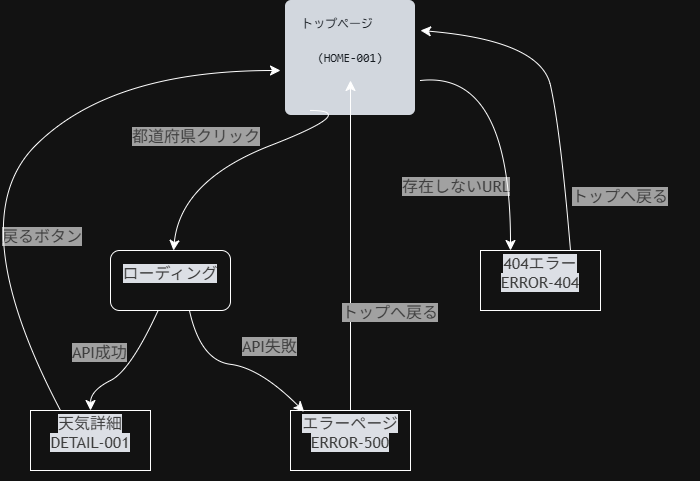

The diagram above was exported from draw.io. Its source (the exported page's mxGraphModel, read from the mxfile embedded in the PNG):
<mxGraphModel dx="1708" dy="2246" grid="1" gridSize="10" guides="1" tooltips="1" connect="1" arrows="1" fold="1" page="1" pageScale="1" pageWidth="827" pageHeight="1169" math="0" shadow="0">
  <root>
    <mxCell id="0" />
    <mxCell id="1" parent="0" />
    <mxCell id="fiiWPtSLUNQ3U10pfvzM-41" parent="1" style="text;html=1;whiteSpace=wrap;strokeColor=none;fillColor=none;align=center;verticalAlign=middle;rounded=1;fontSize=16;labelBackgroundColor=none;roundedPerimeter=1;" value="&lt;pre class=&quot;notranslate&quot; style=&quot;box-sizing: border-box; font-family: &amp;quot;Monaspace Neon&amp;quot;, ui-monospace, SFMono-Regular, &amp;quot;SF Mono&amp;quot;, Menlo, Consolas, &amp;quot;Liberation Mono&amp;quot;, monospace; font-size: 11.9px; margin-top: 0px; margin-bottom: 16px; tab-size: 4; overflow-wrap: normal; padding: 16px; color: rgb(240, 246, 252); background-color: rgb(21, 27, 35); border-radius: 6px; line-height: 1.45; overflow: auto; text-align: start;&quot;&gt;&lt;code class=&quot;notranslate&quot; style=&quot;box-sizing: border-box; font-family: &amp;quot;Monaspace Neon&amp;quot;, ui-monospace, SFMono-Regular, &amp;quot;SF Mono&amp;quot;, Menlo, Consolas, &amp;quot;Liberation Mono&amp;quot;, monospace; tab-size: 4; background-image: initial; background-position: 0px 0px; background-size: initial; background-repeat: initial; background-attachment: initial; background-origin: initial; background-clip: initial; border-radius: 6px; margin: 0px; padding: 0px; word-break: normal; border: 0px; line-height: inherit; overflow-wrap: normal; display: inline; overflow: visible;&quot;&gt;&lt;span&gt;トップページ &lt;br&gt;&lt;/span&gt;&lt;pre class=&quot;notranslate&quot; style=&quot;background-color: rgb(21, 27, 35); box-sizing: border-box; font-family: &amp;quot;Monaspace Neon&amp;quot;, ui-monospace, SFMono-Regular, &amp;quot;SF Mono&amp;quot;, Menlo, Consolas, &amp;quot;Liberation Mono&amp;quot;, monospace; margin-top: 0px; margin-bottom: 16px; tab-size: 4; overflow-wrap: normal; padding: 16px; color: rgb(240, 246, 252); border-radius: 6px; line-height: 1.45; overflow: auto;&quot;&gt;&lt;code class=&quot;notranslate&quot; style=&quot;box-sizing: border-box; font-family: &amp;quot;Monaspace Neon&amp;quot;, ui-monospace, SFMono-Regular, &amp;quot;SF Mono&amp;quot;, Menlo, Consolas, &amp;quot;Liberation Mono&amp;quot;, monospace; tab-size: 4; background: 0px 0px rgba(0, 0, 0, 0); border-radius: 6px; margin: 0px; padding: 0px; word-break: normal; border: 0px; line-height: inherit; overflow-wrap: normal; display: inline; overflow: visible;&quot;&gt;(HOME-001)&lt;br&gt;&lt;/code&gt;&lt;/pre&gt;&lt;/code&gt;&lt;/pre&gt;" vertex="1">
      <mxGeometry height="30" width="100" x="340" y="-870" as="geometry" />
    </mxCell>
    <mxCell id="fiiWPtSLUNQ3U10pfvzM-47" parent="1" style="rounded=0;whiteSpace=wrap;html=1;" value="&#10;&lt;span style=&quot;color: rgb(204, 204, 204); font-family: &amp;quot;trebuchet ms&amp;quot;, verdana, arial, sans-serif; font-size: 16px; font-style: normal; font-variant-ligatures: normal; font-variant-caps: normal; font-weight: 400; letter-spacing: normal; orphans: 2; text-align: center; text-indent: 0px; text-transform: none; widows: 2; word-spacing: 0px; -webkit-text-stroke-width: 0px; white-space: nowrap; background-color: rgb(13, 17, 23); text-decoration-thickness: initial; text-decoration-style: initial; text-decoration-color: initial; display: inline !important; float: none;&quot;&gt;404エラー&lt;/span&gt;&lt;br style=&quot;margin: 0px; padding: 0px; color: rgb(204, 204, 204); font-family: &amp;quot;trebuchet ms&amp;quot;, verdana, arial, sans-serif; font-size: 16px; font-style: normal; font-variant-ligatures: normal; font-variant-caps: normal; font-weight: 400; letter-spacing: normal; orphans: 2; text-align: center; text-indent: 0px; text-transform: none; widows: 2; word-spacing: 0px; -webkit-text-stroke-width: 0px; white-space: nowrap; background-color: rgb(13, 17, 23); text-decoration-thickness: initial; text-decoration-style: initial; text-decoration-color: initial;&quot;&gt;&lt;span style=&quot;color: rgb(204, 204, 204); font-family: &amp;quot;trebuchet ms&amp;quot;, verdana, arial, sans-serif; font-size: 16px; font-style: normal; font-variant-ligatures: normal; font-variant-caps: normal; font-weight: 400; letter-spacing: normal; orphans: 2; text-align: center; text-indent: 0px; text-transform: none; widows: 2; word-spacing: 0px; -webkit-text-stroke-width: 0px; white-space: nowrap; background-color: rgb(13, 17, 23); text-decoration-thickness: initial; text-decoration-style: initial; text-decoration-color: initial; display: inline !important; float: none;&quot;&gt;ERROR-404&lt;/span&gt;&#10;&#10;" vertex="1">
      <mxGeometry height="60" width="120" x="520" y="-670" as="geometry" />
    </mxCell>
    <mxCell id="fiiWPtSLUNQ3U10pfvzM-48" parent="1" style="text;whiteSpace=wrap;html=1;" value="&lt;span style=&quot;color: rgb(204, 204, 204); font-family: &amp;quot;trebuchet ms&amp;quot;, verdana, arial, sans-serif; font-size: 16px; font-style: normal; font-variant-ligatures: normal; font-variant-caps: normal; font-weight: 400; letter-spacing: normal; orphans: 2; text-align: center; text-indent: 0px; text-transform: none; widows: 2; word-spacing: 0px; -webkit-text-stroke-width: 0px; white-space: nowrap; background-color: rgb(88, 88, 88); text-decoration-thickness: initial; text-decoration-style: initial; text-decoration-color: initial; display: inline !important; float: none;&quot;&gt;存在しないURL&lt;/span&gt;" vertex="1">
      <mxGeometry height="40" width="140" x="440" y="-750" as="geometry" />
    </mxCell>
    <mxCell id="fiiWPtSLUNQ3U10pfvzM-49" parent="1" style="text;whiteSpace=wrap;html=1;" value="&lt;span style=&quot;color: rgb(204, 204, 204); font-family: &amp;quot;trebuchet ms&amp;quot;, verdana, arial, sans-serif; font-size: 16px; font-style: normal; font-variant-ligatures: normal; font-variant-caps: normal; font-weight: 400; letter-spacing: normal; orphans: 2; text-align: center; text-indent: 0px; text-transform: none; widows: 2; word-spacing: 0px; -webkit-text-stroke-width: 0px; white-space: nowrap; background-color: rgb(88, 88, 88); text-decoration-thickness: initial; text-decoration-style: initial; text-decoration-color: initial; display: inline !important; float: none;&quot;&gt;トップへ戻る&lt;/span&gt;" vertex="1">
      <mxGeometry height="40" width="130" x="610" y="-740" as="geometry" />
    </mxCell>
    <mxCell id="fiiWPtSLUNQ3U10pfvzM-61" edge="1" parent="1" source="fiiWPtSLUNQ3U10pfvzM-51" style="edgeStyle=none;curved=1;rounded=1;curveGeometry=1;orthogonalLoop=1;jettySize=auto;html=1;fontSize=12;defaultLabelBackgroundColor=gap;startSize=8;endSize=8;" target="fiiWPtSLUNQ3U10pfvzM-41">
      <mxGeometry relative="1" as="geometry" />
    </mxCell>
    <mxCell id="fiiWPtSLUNQ3U10pfvzM-51" parent="1" style="rounded=0;whiteSpace=wrap;html=1;" value="&#10;&lt;span style=&quot;color: rgb(204, 204, 204); font-family: &amp;quot;trebuchet ms&amp;quot;, verdana, arial, sans-serif; font-size: 16px; font-style: normal; font-variant-ligatures: normal; font-variant-caps: normal; font-weight: 400; letter-spacing: normal; orphans: 2; text-align: center; text-indent: 0px; text-transform: none; widows: 2; word-spacing: 0px; -webkit-text-stroke-width: 0px; white-space: nowrap; background-color: rgb(13, 17, 23); text-decoration-thickness: initial; text-decoration-style: initial; text-decoration-color: initial; display: inline !important; float: none;&quot;&gt;エラーページ&lt;/span&gt;&lt;br style=&quot;margin: 0px; padding: 0px; color: rgb(204, 204, 204); font-family: &amp;quot;trebuchet ms&amp;quot;, verdana, arial, sans-serif; font-size: 16px; font-style: normal; font-variant-ligatures: normal; font-variant-caps: normal; font-weight: 400; letter-spacing: normal; orphans: 2; text-align: center; text-indent: 0px; text-transform: none; widows: 2; word-spacing: 0px; -webkit-text-stroke-width: 0px; white-space: nowrap; background-color: rgb(13, 17, 23); text-decoration-thickness: initial; text-decoration-style: initial; text-decoration-color: initial;&quot;&gt;&lt;span style=&quot;color: rgb(204, 204, 204); font-family: &amp;quot;trebuchet ms&amp;quot;, verdana, arial, sans-serif; font-size: 16px; font-style: normal; font-variant-ligatures: normal; font-variant-caps: normal; font-weight: 400; letter-spacing: normal; orphans: 2; text-align: center; text-indent: 0px; text-transform: none; widows: 2; word-spacing: 0px; -webkit-text-stroke-width: 0px; white-space: nowrap; background-color: rgb(13, 17, 23); text-decoration-thickness: initial; text-decoration-style: initial; text-decoration-color: initial; display: inline !important; float: none;&quot;&gt;ERROR-500&lt;/span&gt;&#10;&#10;" vertex="1">
      <mxGeometry height="60" width="120" x="330" y="-510" as="geometry" />
    </mxCell>
    <mxCell id="fiiWPtSLUNQ3U10pfvzM-53" edge="1" parent="1" style="curved=1;curveGeometry=1;endArrow=classic;html=1;rounded=1;fontSize=12;defaultLabelBackgroundColor=gap;startSize=8;endSize=8;entryX=0.25;entryY=0;entryDx=0;entryDy=0;" target="fiiWPtSLUNQ3U10pfvzM-47" value="">
      <mxGeometry height="50" relative="1" width="50" x="-0.3562" as="geometry">
        <Array as="points">
          <mxPoint x="550" y="-850" />
        </Array>
        <mxPoint x="460" y="-840" as="sourcePoint" />
        <mxPoint x="550" y="-900" as="targetPoint" />
      </mxGeometry>
    </mxCell>
    <mxCell id="fiiWPtSLUNQ3U10pfvzM-54" edge="1" parent="1" source="fiiWPtSLUNQ3U10pfvzM-47" style="curved=1;curveGeometry=1;endArrow=classic;html=1;rounded=1;fontSize=12;defaultLabelBackgroundColor=gap;startSize=8;endSize=8;exitX=0.75;exitY=0;exitDx=0;exitDy=0;" value="">
      <mxGeometry height="50" relative="1" width="50" x="0.5211" as="geometry">
        <Array as="points">
          <mxPoint x="600" y="-790" />
          <mxPoint x="580" y="-880" />
        </Array>
        <mxPoint x="500" y="-850" as="sourcePoint" />
        <mxPoint x="460" y="-890" as="targetPoint" />
      </mxGeometry>
    </mxCell>
    <mxCell id="fiiWPtSLUNQ3U10pfvzM-55" parent="1" style="text;whiteSpace=wrap;html=1;" value="&lt;span style=&quot;color: rgb(204, 204, 204); font-family: &amp;quot;trebuchet ms&amp;quot;, verdana, arial, sans-serif; font-size: 16px; font-style: normal; font-variant-ligatures: normal; font-variant-caps: normal; font-weight: 400; letter-spacing: normal; orphans: 2; text-align: center; text-indent: 0px; text-transform: none; widows: 2; word-spacing: 0px; -webkit-text-stroke-width: 0px; white-space: nowrap; background-color: rgb(88, 88, 88); text-decoration-thickness: initial; text-decoration-style: initial; text-decoration-color: initial; display: inline !important; float: none;&quot;&gt;トップへ戻る&lt;/span&gt;" vertex="1">
      <mxGeometry height="40" width="130" x="380" y="-624" as="geometry" />
    </mxCell>
    <mxCell id="fiiWPtSLUNQ3U10pfvzM-63" parent="1" style="text;whiteSpace=wrap;html=1;" value="&lt;span style=&quot;color: rgb(204, 204, 204); font-family: &amp;quot;trebuchet ms&amp;quot;, verdana, arial, sans-serif; font-size: 16px; font-style: normal; font-variant-ligatures: normal; font-variant-caps: normal; font-weight: 400; letter-spacing: normal; orphans: 2; text-align: center; text-indent: 0px; text-transform: none; widows: 2; word-spacing: 0px; -webkit-text-stroke-width: 0px; white-space: nowrap; background-color: rgb(88, 88, 88); text-decoration-thickness: initial; text-decoration-style: initial; text-decoration-color: initial; display: inline !important; float: none;&quot;&gt;都道府県クリック&lt;/span&gt;" vertex="1">
      <mxGeometry height="40" width="160" x="170" y="-800" as="geometry" />
    </mxCell>
    <mxCell id="fiiWPtSLUNQ3U10pfvzM-64" parent="1" style="rounded=1;whiteSpace=wrap;html=1;roundedPerimeter=1;" value="&#10;&lt;span style=&quot;color: rgb(204, 204, 204); font-family: &amp;quot;trebuchet ms&amp;quot;, verdana, arial, sans-serif; font-size: 16px; font-style: normal; font-variant-ligatures: normal; font-variant-caps: normal; font-weight: 400; letter-spacing: normal; orphans: 2; text-align: center; text-indent: 0px; text-transform: none; widows: 2; word-spacing: 0px; -webkit-text-stroke-width: 0px; white-space: nowrap; background-color: rgb(13, 17, 23); text-decoration-thickness: initial; text-decoration-style: initial; text-decoration-color: initial; display: inline !important; float: none;&quot;&gt;ローディング&lt;/span&gt;&#10;&#10;" vertex="1">
      <mxGeometry height="60" width="120" x="150" y="-670" as="geometry" />
    </mxCell>
    <mxCell id="fiiWPtSLUNQ3U10pfvzM-66" edge="1" parent="1" style="curved=1;curveGeometry=1;endArrow=classic;html=1;rounded=1;fontSize=12;defaultLabelBackgroundColor=gap;startSize=8;endSize=8;" target="fiiWPtSLUNQ3U10pfvzM-64" value="">
      <mxGeometry height="50" relative="1" width="50" x="-0.5944" as="geometry">
        <Array as="points">
          <mxPoint x="400" y="-810" />
          <mxPoint x="220" y="-740" />
        </Array>
        <mxPoint x="350" y="-810" as="sourcePoint" />
        <mxPoint x="230" y="-770" as="targetPoint" />
      </mxGeometry>
    </mxCell>
    <mxCell id="fiiWPtSLUNQ3U10pfvzM-67" parent="1" style="text;whiteSpace=wrap;html=1;" value="&lt;span style=&quot;color: rgb(204, 204, 204); font-family: &amp;quot;trebuchet ms&amp;quot;, verdana, arial, sans-serif; font-size: 16px; font-style: normal; font-variant-ligatures: normal; font-variant-caps: normal; font-weight: 400; letter-spacing: normal; orphans: 2; text-align: center; text-indent: 0px; text-transform: none; widows: 2; word-spacing: 0px; -webkit-text-stroke-width: 0px; white-space: nowrap; background-color: rgb(88, 88, 88); text-decoration-thickness: initial; text-decoration-style: initial; text-decoration-color: initial; display: inline !important; float: none;&quot;&gt;API失敗&lt;/span&gt;" vertex="1">
      <mxGeometry height="40" width="90" x="280" y="-590" as="geometry" />
    </mxCell>
    <mxCell id="fiiWPtSLUNQ3U10pfvzM-68" edge="1" parent="1" source="fiiWPtSLUNQ3U10pfvzM-64" style="curved=1;curveGeometry=1;endArrow=classic;html=1;rounded=1;fontSize=12;defaultLabelBackgroundColor=gap;startSize=8;endSize=8;exitX=0.655;exitY=0.991;exitDx=0;exitDy=0;entryX=0.114;entryY=0.022;entryDx=0;entryDy=0;entryPerimeter=0;" target="fiiWPtSLUNQ3U10pfvzM-51" value="">
      <mxGeometry height="50" relative="1" width="50" x="0.0935" as="geometry">
        <Array as="points">
          <mxPoint x="240" y="-560" />
          <mxPoint x="300" y="-552.36" />
        </Array>
        <mxPoint x="410" y="-630" as="sourcePoint" />
        <mxPoint x="460" y="-680" as="targetPoint" />
      </mxGeometry>
    </mxCell>
    <mxCell id="fiiWPtSLUNQ3U10pfvzM-69" parent="1" style="rounded=0;whiteSpace=wrap;html=1;" value="&#10;&lt;span style=&quot;color: rgb(204, 204, 204); font-family: &amp;quot;trebuchet ms&amp;quot;, verdana, arial, sans-serif; font-size: 16px; font-style: normal; font-variant-ligatures: normal; font-variant-caps: normal; font-weight: 400; letter-spacing: normal; orphans: 2; text-align: center; text-indent: 0px; text-transform: none; widows: 2; word-spacing: 0px; -webkit-text-stroke-width: 0px; white-space: nowrap; background-color: rgb(13, 17, 23); text-decoration-thickness: initial; text-decoration-style: initial; text-decoration-color: initial; display: inline !important; float: none;&quot;&gt;天気詳細&lt;/span&gt;&lt;br style=&quot;margin: 0px; padding: 0px; color: rgb(204, 204, 204); font-family: &amp;quot;trebuchet ms&amp;quot;, verdana, arial, sans-serif; font-size: 16px; font-style: normal; font-variant-ligatures: normal; font-variant-caps: normal; font-weight: 400; letter-spacing: normal; orphans: 2; text-align: center; text-indent: 0px; text-transform: none; widows: 2; word-spacing: 0px; -webkit-text-stroke-width: 0px; white-space: nowrap; background-color: rgb(13, 17, 23); text-decoration-thickness: initial; text-decoration-style: initial; text-decoration-color: initial;&quot;&gt;&lt;span style=&quot;color: rgb(204, 204, 204); font-family: &amp;quot;trebuchet ms&amp;quot;, verdana, arial, sans-serif; font-size: 16px; font-style: normal; font-variant-ligatures: normal; font-variant-caps: normal; font-weight: 400; letter-spacing: normal; orphans: 2; text-align: center; text-indent: 0px; text-transform: none; widows: 2; word-spacing: 0px; -webkit-text-stroke-width: 0px; white-space: nowrap; background-color: rgb(13, 17, 23); text-decoration-thickness: initial; text-decoration-style: initial; text-decoration-color: initial; display: inline !important; float: none;&quot;&gt;DETAIL-001&lt;/span&gt;&#10;&#10;" vertex="1">
      <mxGeometry height="60" width="120" x="70" y="-510" as="geometry" />
    </mxCell>
    <mxCell id="fiiWPtSLUNQ3U10pfvzM-70" parent="1" style="text;whiteSpace=wrap;html=1;" value="&lt;span style=&quot;color: rgb(204, 204, 204); font-family: &amp;quot;trebuchet ms&amp;quot;, verdana, arial, sans-serif; font-size: 16px; font-style: normal; font-variant-ligatures: normal; font-variant-caps: normal; font-weight: 400; letter-spacing: normal; orphans: 2; text-align: center; text-indent: 0px; text-transform: none; widows: 2; word-spacing: 0px; -webkit-text-stroke-width: 0px; white-space: nowrap; background-color: rgb(88, 88, 88); text-decoration-thickness: initial; text-decoration-style: initial; text-decoration-color: initial; display: inline !important; float: none;&quot;&gt;API成功&lt;/span&gt;" vertex="1">
      <mxGeometry height="40" width="90" x="110" y="-584" as="geometry" />
    </mxCell>
    <mxCell id="fiiWPtSLUNQ3U10pfvzM-71" edge="1" parent="1" source="fiiWPtSLUNQ3U10pfvzM-64" style="curved=1;curveGeometry=1;endArrow=classic;html=1;rounded=1;fontSize=12;defaultLabelBackgroundColor=gap;startSize=8;endSize=8;exitX=0.403;exitY=0.97;exitDx=0;exitDy=0;" target="fiiWPtSLUNQ3U10pfvzM-69" value="">
      <mxGeometry height="50" relative="1" width="50" x="0.3177" as="geometry">
        <Array as="points">
          <mxPoint x="170" y="-550" />
          <mxPoint x="130" y="-530" />
        </Array>
        <mxPoint x="220" y="-480" as="sourcePoint" />
        <mxPoint x="270" y="-530" as="targetPoint" />
      </mxGeometry>
    </mxCell>
    <mxCell id="fiiWPtSLUNQ3U10pfvzM-74" parent="1" style="text;whiteSpace=wrap;html=1;" value="&lt;span style=&quot;color: rgb(204, 204, 204); font-family: &amp;quot;trebuchet ms&amp;quot;, verdana, arial, sans-serif; font-size: 16px; font-style: normal; font-variant-ligatures: normal; font-variant-caps: normal; font-weight: 400; letter-spacing: normal; orphans: 2; text-align: center; text-indent: 0px; text-transform: none; widows: 2; word-spacing: 0px; -webkit-text-stroke-width: 0px; white-space: nowrap; background-color: rgb(88, 88, 88); text-decoration-thickness: initial; text-decoration-style: initial; text-decoration-color: initial; display: inline !important; float: none;&quot;&gt;戻るボタン&lt;/span&gt;" vertex="1">
      <mxGeometry height="40" width="110" x="40" y="-700" as="geometry" />
    </mxCell>
    <mxCell id="fiiWPtSLUNQ3U10pfvzM-75" edge="1" parent="1" source="fiiWPtSLUNQ3U10pfvzM-69" style="curved=1;curveGeometry=1;endArrow=classic;html=1;rounded=1;fontSize=12;defaultLabelBackgroundColor=gap;startSize=8;endSize=8;exitX=0.25;exitY=0;exitDx=0;exitDy=0;" value="">
      <mxGeometry height="50" relative="1" width="50" x="-0.0754" as="geometry">
        <Array as="points">
          <mxPoint y="-700" />
          <mxPoint x="150" y="-850" />
        </Array>
        <mxPoint x="330" y="-520" as="sourcePoint" />
        <mxPoint x="320" y="-850" as="targetPoint" />
      </mxGeometry>
    </mxCell>
  </root>
</mxGraphModel>